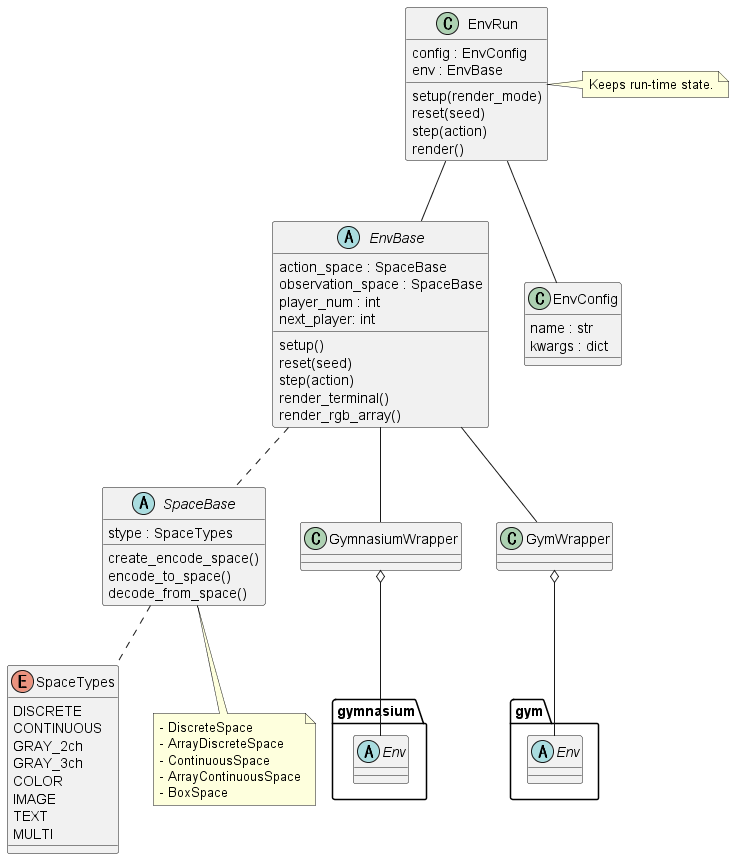

The diagram above was rendered by PlantUML. Its source (embedded in the PNG):
@startuml class_env

enum SpaceTypes {
    DISCRETE
    CONTINUOUS
    GRAY_2ch
    GRAY_3ch
    COLOR
    IMAGE
    TEXT
    MULTI
}

abstract SpaceBase {
    stype : SpaceTypes
    create_encode_space()
    encode_to_space()
    decode_from_space()
}
note as SpaceMemo
- DiscreteSpace
- ArrayDiscreteSpace
- ContinuousSpace
- ArrayContinuousSpace
- BoxSpace
end note
SpaceBase <|-- SpaceMemo

SpaceBase .. SpaceTypes

abstract EnvBase {
    action_space : SpaceBase
    observation_space : SpaceBase
    player_num : int
    next_player: int
    setup()
    reset(seed)
    step(action)
    render_terminal()
    render_rgb_array()
} 

EnvBase .. SpaceBase

abstract gymnasium.Env {}
abstract gym.Env {}
class GymnasiumWrapper {}
class GymWrapper {}

GymnasiumWrapper o-- gymnasium.Env
GymWrapper o-- gym.Env
EnvBase -- GymnasiumWrapper
EnvBase -- GymWrapper

class EnvRun {
    config : EnvConfig
    env : EnvBase
    setup(render_mode)
    reset(seed)
    step(action)
    render()
}
EnvRun -- EnvBase

note "Keeps run-time state." as EnvRunMemo
EnvRun . EnvRunMemo


class EnvConfig {
    name : str
    kwargs : dict
}
EnvRun -- EnvConfig


@enduml